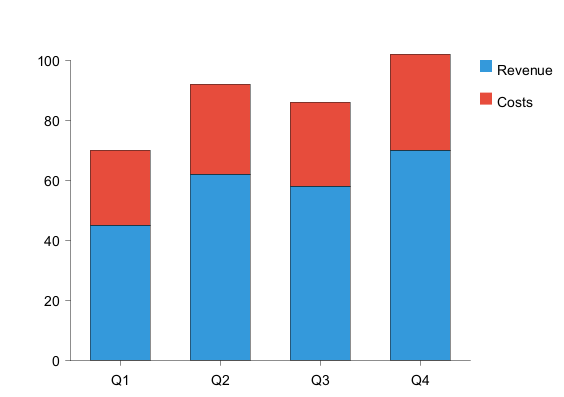

The diagram above was rendered by PlantUML. Its source (embedded in the PNG):
@startchart
h-axis [Q1, Q2, Q3, Q4]
v-axis 0 --> 100
stackMode stacked
bar "Revenue" [45, 62, 58, 70] #3498db
bar "Costs" [25, 30, 28, 32] #e74c3c
legend right
@endchart